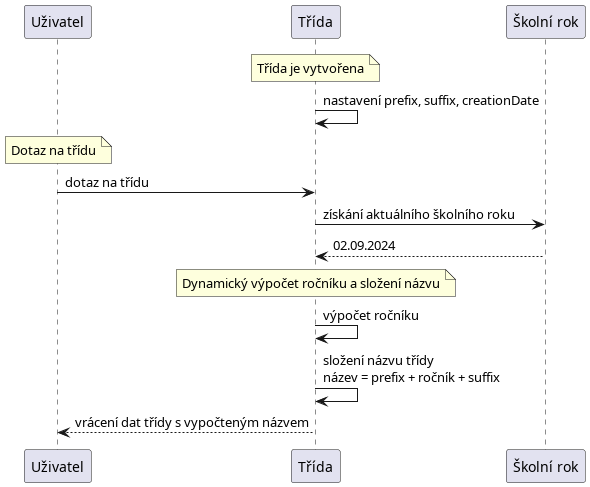

The diagram above was rendered by PlantUML. Its source (embedded in the PNG):
@startuml td-schedule-calculated-class
participant "Uživatel" as User
participant "Třída" as Class
participant "Školní rok" as SchoolYear

note over Class: Třída je vytvořena
Class -> Class: nastavení prefix, suffix, creationDate

note over User: Dotaz na třídu
User -> Class: dotaz na třídu
Class -> SchoolYear: získání aktuálního školního roku
SchoolYear --> Class: 02.09.2024

note over Class: Dynamický výpočet ročníku a složení názvu
Class -> Class: výpočet ročníku
Class -> Class: složení názvu třídy\nnázev = prefix + ročník + suffix

Class --> User: vrácení dat třídy s vypočteným názvem

@enduml